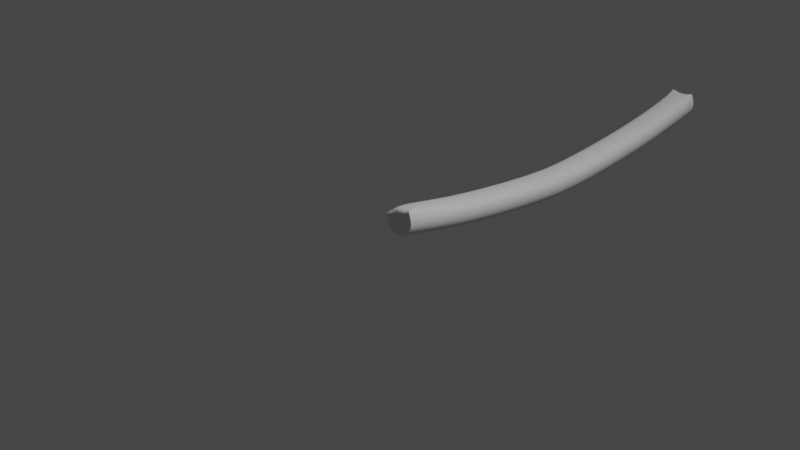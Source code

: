 # Source: new_wire.blend  (saved by Blender 3.1.7; exported with 4.5.12 LTS)
import bpy
from mathutils import Matrix  # noqa: F401  (used for matrix-valued properties, if any)

bpy.ops.wm.read_factory_settings(use_empty=True)
scene = bpy.context.scene
scene.name = 'Scene'

# ---- collections
col_collection = bpy.data.collections.new('Collection'); scene.collection.children.link(col_collection)

# ---- world
world_world = bpy.data.worlds.new('World'); scene.world = world_world
world_world.use_nodes = True; world_world.node_tree.nodes.clear()
_N = world_world.node_tree.nodes; _L = world_world.node_tree.links
n0 = _N.new('ShaderNodeOutputWorld'); n0.name = 'World Output'; n0.location = (300, 300)
n1 = _N.new('ShaderNodeBackground'); n1.name = 'Background'; n1.location = (10, 300)
n1.inputs[0].default_value = (0.05088, 0.05088, 0.05088, 1.0)
_L.new(n1.outputs[0], n0.inputs[0])
n0.is_active_output = True
world_world.color = (0.05088, 0.05088, 0.05088)
world_world.use_sun_shadow = False
world_world.sun_shadow_jitter_overblur = 0.0

# ---- cameras
cam_camera = bpy.data.cameras.new('Camera')
cam_camera.clip_end = 100.0
cam_camera.ortho_scale = 7.314

# ---- lights
light_light = bpy.data.lights.new('Light', 'POINT')
light_light.transmission_factor = 0.0
light_light.energy = 1000.0
light_light.shadow_soft_size = 0.1
light_light.shadow_maximum_resolution = 0.006
light_light.use_absolute_resolution = True

# ---- meshes
me_cylinder_001 = bpy.data.meshes.new('Cylinder.001')
me_cylinder_001.from_pydata([(0.0, 0.0, -2.5), (0.0, 0.0, 2.5), (0.0, 0.2, -2.5), (0.0, 0.2, 2.5), (0.1414, 0.1414, -2.5), (0.1414, 0.1414, 2.5), (0.2, -8.742e-09, -2.5), (0.2, -8.742e-09, 2.5), (0.1414, -0.1414, -2.5), (-0.1414, -0.1414, -2.5), (-0.1414, -0.1414, 2.5), (-0.2, 2.385e-09, -2.5), (-0.2, 2.385e-09, 2.5), (-0.1414, 0.1414, -2.5), (-0.1414, 0.1414, 2.5), (0.0, 0.2, 2.5), (0.0, 0.2, -2.5), (0.1414, 0.1414, -2.5), (0.1414, 0.1414, 2.5), (0.2, -8.742e-09, -2.5), (0.2, -8.742e-09, 2.5), (0.1414, -0.1414, -2.5), (0.1414, -0.1414, 2.5), (-1.748e-08, -0.2, -2.5), (-1.748e-08, -0.2, 2.5), (-0.1414, -0.1414, -2.5), (-0.1414, -0.1414, 2.5), (-0.2, 2.385e-09, -2.5), (-0.2, 2.385e-09, 2.5), (-0.1414, 0.1414, -2.5), (-0.1414, 0.1414, 2.5), (-1.748e-08, -0.2, -2.5), (-1.748e-08, -0.2, 2.5), (0.1414, -0.002443, 1.875), (0.1414, 0.09233, 1.242), (0.1414, 0.1583, 0.6171), (0.1414, 0.2018, -0.007897), (0.1414, 0.1583, -0.6329), (0.1414, 0.09233, -1.258), (0.1414, -0.002443, -1.875), (0.2, 0.139, 1.875), (0.2, 0.2337, 1.242), (0.2, 0.2997, 0.6171), (0.2, 0.3432, -0.007897), (0.2, 0.2997, -0.6329), (0.2, 0.2337, -1.258), (0.2, 0.139, -1.875), (0.1414, 0.2804, 1.875), (0.1414, 0.3752, 1.242), (0.1414, 0.4411, 0.6171), (0.1414, 0.4846, -0.007897), (0.1414, 0.4411, -0.6329), (0.1414, 0.3752, -1.258), (0.1414, 0.2804, -1.875), (-1.215e-08, 0.339, -1.875), (-2.043e-08, 0.4337, -1.258), (-2.62e-08, 0.4997, -0.6329), (-3e-08, 0.5432, -0.007897), (-2.62e-08, 0.4997, 0.6171), (-2.043e-08, 0.4337, 1.242), (-1.215e-08, 0.339, 1.875), (-0.1414, -0.002443, 1.875), (-0.1414, 0.09233, 1.242), (-0.1414, 0.1583, 0.6171), (-0.1414, 0.2018, -0.007897), (-0.1414, 0.1583, -0.6329), (-0.1414, 0.09233, -1.258), (-0.1414, -0.002443, -1.875), (-0.2, 0.139, 1.875), (-0.2, 0.2337, 1.242), (-0.2, 0.2997, 0.6171), (-0.2, 0.3432, -0.007897), (-0.2, 0.2997, -0.6329), (-0.2, 0.2337, -1.258), (-0.2, 0.139, -1.875), (-0.1414, 0.2804, 1.875), (-0.1414, 0.3752, 1.242), (-0.1414, 0.4411, 0.6171), (-0.1414, 0.4846, -0.007897), (-0.1414, 0.4411, -0.6329), (-0.1414, 0.3752, -1.258), (-0.1414, 0.2804, -1.875)], [(32, 24), (23, 31)], [(0, 2, 4), (1, 5, 3), (0, 4, 6), (75, 30, 15, 60), (0, 6, 8), (68, 28, 30, 75), (61, 26, 28, 68), (0, 9, 11), (0, 11, 13), (1, 14, 12), (40, 20, 22, 33), (0, 13, 2), (1, 3, 14), (47, 18, 20, 40), (60, 15, 18, 47), (16, 54, 53, 17), (54, 55, 52, 53), (55, 56, 51, 52), (56, 57, 50, 51), (57, 58, 49, 50), (58, 59, 48, 49), (59, 60, 47, 48), (17, 53, 46, 19), (53, 52, 45, 46), (52, 51, 44, 45), (51, 50, 43, 44), (50, 49, 42, 43), (49, 48, 41, 42), (48, 47, 40, 41), (19, 46, 39, 21), (46, 45, 38, 39), (45, 44, 37, 38), (44, 43, 36, 37), (43, 42, 35, 36), (42, 41, 34, 35), (41, 40, 33, 34), (25, 67, 74, 27), (67, 66, 73, 74), (66, 65, 72, 73), (65, 64, 71, 72), (64, 63, 70, 71), (63, 62, 69, 70), (62, 61, 68, 69), (27, 74, 81, 29), (74, 73, 80, 81), (73, 72, 79, 80), (72, 71, 78, 79), (71, 70, 77, 78), (70, 69, 76, 77), (69, 68, 75, 76), (29, 81, 54, 16), (81, 80, 55, 54), (80, 79, 56, 55), (79, 78, 57, 56), (78, 77, 58, 57), (77, 76, 59, 58), (76, 75, 60, 59), (5, 1, 7), (12, 10, 1), (20, 7, 1, 22), (1, 10, 22), (33, 22, 10, 26, 61), (34, 33, 61, 62), (35, 34, 62, 63), (36, 35, 63, 64), (37, 36, 64, 65), (38, 37, 65, 66), (39, 38, 66, 67), (21, 39, 67, 25), (8, 21, 25, 9, 0)])
_uv = me_cylinder_001.uv_layers.new(name='UVMap')
_uv.uv.foreach_set('vector', [0.75, 0.25, 0.75, 0.49, 0.9197, 0.4197, 0.25, 0.25, 0.4197, 0.4197, 0.25, 0.49, 0.75, 0.25, 0.9197, 0.4197, 0.99, 0.25, 0.125, 0.9375, 0.125, 1.0, 0.0, 1.0, 0.0, 0.9375, 0.75, 0.25, 0.99, 0.25, 0.9197, 0.08029, 0.25, 0.9375, 0.25, 1.0, 0.125, 1.0, 0.125, 0.9375, 0.375, 0.9375, 0.375, 1.0, 0.25, 1.0, 0.25, 0.9375, 0.75, 0.25, 0.5803, 0.08029, 0.51, 0.25, 0.75, 0.25, 0.51, 0.25, 0.5803, 0.4197, 0.25, 0.25, 0.08029, 0.4197, 0.01, 0.25, 0.75, 0.9375, 0.75, 1.0, 0.625, 1.0, 0.625, 0.9375, 0.75, 0.25, 0.5803, 0.4197, 0.75, 0.49, 0.25, 0.25, 0.25, 0.49, 0.08029, 0.4197, 0.875, 0.9375, 0.875, 1.0, 0.75, 1.0, 0.75, 0.9375, 1.0, 0.9375, 1.0, 1.0, 0.875, 1.0, 0.875, 0.9375, 1.0, 0.5, 1.0, 0.5625, 0.875, 0.5625, 0.875, 0.5, 1.0, 0.5625, 1.0, 0.625, 0.875, 0.625, 0.875, 0.5625, 1.0, 0.625, 1.0, 0.6875, 0.875, 0.6875, 0.875, 0.625, 1.0, 0.6875, 1.0, 0.75, 0.875, 0.75, 0.875, 0.6875, 1.0, 0.75, 1.0, 0.8125, 0.875, 0.8125, 0.875, 0.75, 1.0, 0.8125, 1.0, 0.875, 0.875, 0.875, 0.875, 0.8125, 1.0, 0.875, 1.0, 0.9375, 0.875, 0.9375, 0.875, 0.875, 0.875, 0.5, 0.875, 0.5625, 0.75, 0.5625, 0.75, 0.5, 0.875, 0.5625, 0.875, 0.625, 0.75, 0.625, 0.75, 0.5625, 0.875, 0.625, 0.875, 0.6875, 0.75, 0.6875, 0.75, 0.625, 0.875, 0.6875, 0.875, 0.75, 0.75, 0.75, 0.75, 0.6875, 0.875, 0.75, 0.875, 0.8125, 0.75, 0.8125, 0.75, 0.75, 0.875, 0.8125, 0.875, 0.875, 0.75, 0.875, 0.75, 0.8125, 0.875, 0.875, 0.875, 0.9375, 0.75, 0.9375, 0.75, 0.875, 0.75, 0.5, 0.75, 0.5625, 0.625, 0.5625, 0.625, 0.5, 0.75, 0.5625, 0.75, 0.625, 0.625, 0.625, 0.625, 0.5625, 0.75, 0.625, 0.75, 0.6875, 0.625, 0.6875, 0.625, 0.625, 0.75, 0.6875, 0.75, 0.75, 0.625, 0.75, 0.625, 0.6875, 0.75, 0.75, 0.75, 0.8125, 0.625, 0.8125, 0.625, 0.75, 0.75, 0.8125, 0.75, 0.875, 0.625, 0.875, 0.625, 0.8125, 0.75, 0.875, 0.75, 0.9375, 0.625, 0.9375, 0.625, 0.875, 0.375, 0.5, 0.375, 0.5625, 0.25, 0.5625, 0.25, 0.5, 0.375, 0.5625, 0.375, 0.625, 0.25, 0.625, 0.25, 0.5625, 0.375, 0.625, 0.375, 0.6875, 0.25, 0.6875, 0.25, 0.625, 0.375, 0.6875, 0.375, 0.75, 0.25, 0.75, 0.25, 0.6875, 0.375, 0.75, 0.375, 0.8125, 0.25, 0.8125, 0.25, 0.75, 0.375, 0.8125, 0.375, 0.875, 0.25, 0.875, 0.25, 0.8125, 0.375, 0.875, 0.375, 0.9375, 0.25, 0.9375, 0.25, 0.875, 0.25, 0.5, 0.25, 0.5625, 0.125, 0.5625, 0.125, 0.5, 0.25, 0.5625, 0.25, 0.625, 0.125, 0.625, 0.125, 0.5625, 0.25, 0.625, 0.25, 0.6875, 0.125, 0.6875, 0.125, 0.625, 0.25, 0.6875, 0.25, 0.75, 0.125, 0.75, 0.125, 0.6875, 0.25, 0.75, 0.25, 0.8125, 0.125, 0.8125, 0.125, 0.75, 0.25, 0.8125, 0.25, 0.875, 0.125, 0.875, 0.125, 0.8125, 0.25, 0.875, 0.25, 0.9375, 0.125, 0.9375, 0.125, 0.875, 0.125, 0.5, 0.125, 0.5625, 0.0, 0.5625, 0.0, 0.5, 0.125, 0.5625, 0.125, 0.625, 0.0, 0.625, 0.0, 0.5625, 0.125, 0.625, 0.125, 0.6875, 0.0, 0.6875, 0.0, 0.625, 0.125, 0.6875, 0.125, 0.75, 0.0, 0.75, 0.0, 0.6875, 0.125, 0.75, 0.125, 0.8125, 0.0, 0.8125, 0.0, 0.75, 0.125, 0.8125, 0.125, 0.875, 0.0, 0.875, 0.0, 0.8125, 0.125, 0.875, 0.125, 0.9375, 0.0, 0.9375, 0.0, 0.875, 0.4197, 0.4197, 0.25, 0.25, 0.0, 0.0, 0.01, 0.25, 0.0, 0.0, 0.25, 0.25, 0.75, 1.0, 0.0, 0.0, 0.25, 0.25, 0.625, 1.0, 0.25, 0.25, 0.0, 0.0, 0.625, 1.0, 0.625, 0.9375, 0.625, 1.0, 0.0, 0.0, 0.375, 1.0, 0.375, 0.9375, 0.625, 0.875, 0.625, 0.9375, 0.375, 0.9375, 0.375, 0.875, 0.625, 0.8125, 0.625, 0.875, 0.375, 0.875, 0.375, 0.8125, 0.625, 0.75, 0.625, 0.8125, 0.375, 0.8125, 0.375, 0.75, 0.625, 0.6875, 0.625, 0.75, 0.375, 0.75, 0.375, 0.6875, 0.625, 0.625, 0.625, 0.6875, 0.375, 0.6875, 0.375, 0.625, 0.625, 0.5625, 0.625, 0.625, 0.375, 0.625, 0.375, 0.5625, 0.625, 0.5, 0.625, 0.5625, 0.375, 0.5625, 0.375, 0.5, 0.9197, 0.08029, 0.625, 0.5, 0.375, 0.5, 0.5803, 0.08029, 0.75, 0.25])
me_cylinder_001.use_remesh_fix_poles = True
me_cylinder_001.use_remesh_preserve_attributes = False
me_cylinder_001.update()

# ---- objects
ob_light = bpy.data.objects.new('Light', light_light)
ob_camera = bpy.data.objects.new('Camera', cam_camera)
ob_cylinder = bpy.data.objects.new('Cylinder', me_cylinder_001)

# ---- transforms, parenting, visibility, modifiers, constraints
ob_light.location = (4.076, 1.005, 5.904)
ob_light.rotation_euler = (0.6503, 0.05522, 1.866)
ob_light.lock_rotations_4d = False
ob_light.empty_display_type = 'ARROWS'
ob_light.color = (0.0, 0.0, 0.0, 0.0)
ob_light.lineart.crease_threshold = 0.0
ob_camera.location = (7.359, -6.926, 4.958)
ob_camera.rotation_euler = (1.109, 0.0, 0.8149)
ob_camera.lock_rotations_4d = False
ob_camera.empty_display_type = 'ARROWS'
ob_camera.color = (0.0, 0.0, 0.0, 0.0)
ob_camera.display_type = 'WIRE'
ob_camera.lineart.crease_threshold = 0.0
ob_cylinder.location = (0.0, 2.492, 0.0)
ob_cylinder.rotation_euler = (1.571, 3.142, 0.0)
_m = ob_cylinder.modifiers.new('Subdivision', 'SUBSURF')
_m.uv_smooth = 'PRESERVE_CORNERS'
_m.quality = 2
_m.boundary_smooth = 'PRESERVE_CORNERS'
_m.levels = 3
_m.render_levels = 3
_m.show_only_control_edges = False
_m.use_limit_surface = False

# ---- collection membership
col_collection.objects.link(ob_light)
col_collection.objects.link(ob_camera)
col_collection.objects.link(ob_cylinder)

# ---- scene / render settings (as saved in the file)
scene.camera = ob_camera
scene.frame_start = 1; scene.frame_end = 250; scene.frame_set(1)
scene.render.engine = 'BLENDER_EEVEE_NEXT'
scene.cycles.sampling_pattern = 'TABULATED_SOBOL'
scene.cycles.use_light_tree = False
scene.view_settings.view_transform = 'Filmic'
bpy.context.view_layer.update()
